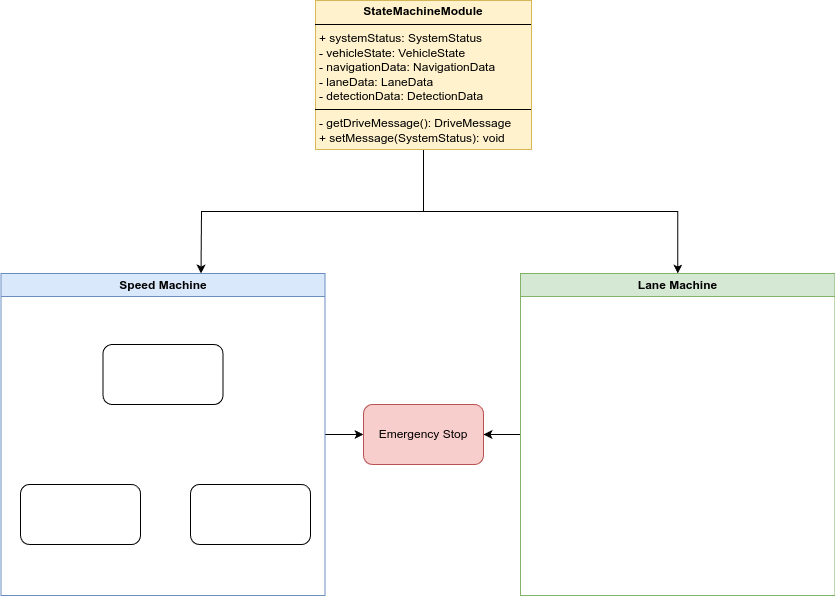

The diagram above was exported from draw.io. Its source (the exported page's mxGraphModel, read from the mxfile embedded in the PNG):
<mxGraphModel dx="1362" dy="759" grid="1" gridSize="10" guides="1" tooltips="1" connect="1" arrows="1" fold="1" page="1" pageScale="1" pageWidth="827" pageHeight="1169" math="0" shadow="0">
  <root>
    <mxCell id="0" />
    <mxCell id="1" parent="0" />
    <mxCell id="qEPV8SCuz5l-aYVScs7q-12" style="edgeStyle=orthogonalEdgeStyle;rounded=0;orthogonalLoop=1;jettySize=auto;html=1;exitX=0.5;exitY=1;exitDx=0;exitDy=0;entryX=0.5;entryY=0;entryDx=0;entryDy=0;" edge="1" parent="1" source="qEPV8SCuz5l-aYVScs7q-18">
      <mxGeometry relative="1" as="geometry">
        <mxPoint x="414.5" y="216" as="sourcePoint" />
        <mxPoint x="200.5" y="309" as="targetPoint" />
      </mxGeometry>
    </mxCell>
    <mxCell id="qEPV8SCuz5l-aYVScs7q-16" style="edgeStyle=orthogonalEdgeStyle;rounded=0;orthogonalLoop=1;jettySize=auto;html=1;exitX=0.5;exitY=1;exitDx=0;exitDy=0;" edge="1" parent="1" source="qEPV8SCuz5l-aYVScs7q-18" target="qEPV8SCuz5l-aYVScs7q-15">
      <mxGeometry relative="1" as="geometry">
        <mxPoint x="414.5" y="216" as="sourcePoint" />
      </mxGeometry>
    </mxCell>
    <mxCell id="qEPV8SCuz5l-aYVScs7q-19" style="edgeStyle=orthogonalEdgeStyle;rounded=0;orthogonalLoop=1;jettySize=auto;html=1;exitX=1;exitY=0.5;exitDx=0;exitDy=0;entryX=0;entryY=0.5;entryDx=0;entryDy=0;" edge="1" parent="1" source="qEPV8SCuz5l-aYVScs7q-14" target="qEPV8SCuz5l-aYVScs7q-17">
      <mxGeometry relative="1" as="geometry" />
    </mxCell>
    <mxCell id="qEPV8SCuz5l-aYVScs7q-14" value="Speed Machine" style="swimlane;whiteSpace=wrap;html=1;fillColor=#dae8fc;strokeColor=#6c8ebf;" vertex="1" parent="1">
      <mxGeometry x="0.5" y="309" width="324" height="322" as="geometry">
        <mxRectangle x="40" y="200" width="140" height="30" as="alternateBounds" />
      </mxGeometry>
    </mxCell>
    <mxCell id="qEPV8SCuz5l-aYVScs7q-21" value="" style="rounded=1;whiteSpace=wrap;html=1;" vertex="1" parent="qEPV8SCuz5l-aYVScs7q-14">
      <mxGeometry x="102" y="71" width="120" height="60" as="geometry" />
    </mxCell>
    <mxCell id="qEPV8SCuz5l-aYVScs7q-22" value="" style="rounded=1;whiteSpace=wrap;html=1;" vertex="1" parent="qEPV8SCuz5l-aYVScs7q-14">
      <mxGeometry x="19.5" y="211" width="120" height="60" as="geometry" />
    </mxCell>
    <mxCell id="qEPV8SCuz5l-aYVScs7q-23" value="" style="rounded=1;whiteSpace=wrap;html=1;" vertex="1" parent="qEPV8SCuz5l-aYVScs7q-14">
      <mxGeometry x="189.5" y="211" width="120" height="60" as="geometry" />
    </mxCell>
    <mxCell id="qEPV8SCuz5l-aYVScs7q-20" style="edgeStyle=orthogonalEdgeStyle;rounded=0;orthogonalLoop=1;jettySize=auto;html=1;exitX=0;exitY=0.5;exitDx=0;exitDy=0;entryX=1;entryY=0.5;entryDx=0;entryDy=0;" edge="1" parent="1" source="qEPV8SCuz5l-aYVScs7q-15" target="qEPV8SCuz5l-aYVScs7q-17">
      <mxGeometry relative="1" as="geometry" />
    </mxCell>
    <mxCell id="qEPV8SCuz5l-aYVScs7q-15" value="Lane Machine" style="swimlane;whiteSpace=wrap;html=1;fillColor=#d5e8d4;strokeColor=#82b366;" vertex="1" parent="1">
      <mxGeometry x="520" y="309" width="314.5" height="322" as="geometry" />
    </mxCell>
    <mxCell id="qEPV8SCuz5l-aYVScs7q-17" value="Emergency Stop" style="rounded=1;whiteSpace=wrap;html=1;fillColor=#f8cecc;strokeColor=#b85151;" vertex="1" parent="1">
      <mxGeometry x="363" y="440" width="120" height="60" as="geometry" />
    </mxCell>
    <mxCell id="qEPV8SCuz5l-aYVScs7q-18" value="&lt;p style=&quot;margin:0px;margin-top:4px;text-align:center;&quot;&gt;&lt;b&gt;StateMachineModule&lt;/b&gt;&lt;/p&gt;&lt;hr size=&quot;1&quot; style=&quot;border-style:solid;&quot;&gt;&lt;p style=&quot;margin:0px;margin-left:4px;&quot;&gt;+ systemStatus: SystemStatus&lt;br&gt;- vehicleState: VehicleState&lt;/p&gt;&lt;p style=&quot;margin:0px;margin-left:4px;&quot;&gt;- navigationData: NavigationData&lt;/p&gt;&lt;p style=&quot;margin:0px;margin-left:4px;&quot;&gt;- laneData: LaneData&lt;/p&gt;&lt;p style=&quot;margin:0px;margin-left:4px;&quot;&gt;- detectionData: DetectionData&lt;/p&gt;&lt;hr size=&quot;1&quot; style=&quot;border-style:solid;&quot;&gt;&lt;p style=&quot;margin:0px;margin-left:4px;&quot;&gt;- getDriveMessage(): DriveMessage&lt;br&gt;+ setMessage(SystemStatus): void&lt;/p&gt;" style="verticalAlign=top;align=left;overflow=fill;html=1;whiteSpace=wrap;textShadow=0;fillColor=#fff2cc;strokeColor=#d6b656;" vertex="1" parent="1">
      <mxGeometry x="315" y="36" width="216" height="149" as="geometry" />
    </mxCell>
  </root>
</mxGraphModel>